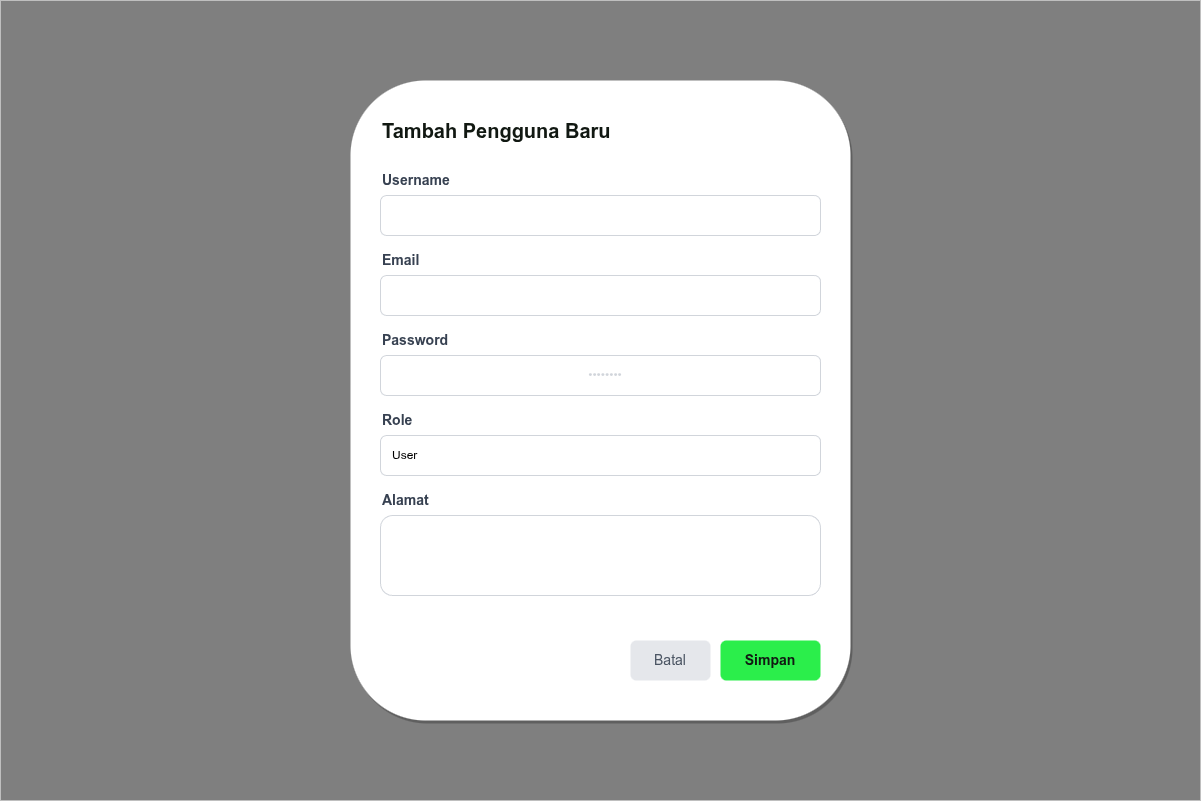

The diagram above was exported from draw.io. Its source (the exported page's mxGraphModel, read from the mxfile embedded in the PNG):
<mxGraphModel dx="792" dy="797" grid="1" gridSize="10" guides="1" tooltips="1" connect="1" arrows="1" fold="1" page="1" pageScale="1" pageWidth="1200" pageHeight="800" math="0" shadow="0">
  <root>
    <mxCell id="0" />
    <mxCell id="1" parent="0" />
    <mxCell id="overlay" value="" style="rounded=0;whiteSpace=wrap;html=1;fillColor=#000000;fillOpacity=50;strokeColor=none;" parent="1" vertex="1">
      <mxGeometry width="1200" height="800" as="geometry" />
    </mxCell>
    <mxCell id="modal" value="" style="rounded=1;whiteSpace=wrap;html=1;fillColor=#FFFFFF;strokeColor=none;shadow=1;" parent="1" vertex="1">
      <mxGeometry x="350" y="80" width="500" height="640" as="geometry" />
    </mxCell>
    <mxCell id="title" value="Tambah Pengguna Baru" style="text;html=1;strokeColor=none;fillColor=none;align=left;verticalAlign=middle;whiteSpace=wrap;rounded=0;fontColor=#111812;fontSize=20;fontStyle=1;" parent="1" vertex="1">
      <mxGeometry x="380" y="110" width="300" height="40" as="geometry" />
    </mxCell>
    <mxCell id="lbl_user" value="Username" style="text;html=1;strokeColor=none;fillColor=none;align=left;verticalAlign=middle;whiteSpace=wrap;rounded=0;fontColor=#374151;fontSize=14;fontStyle=1;" parent="1" vertex="1">
      <mxGeometry x="380" y="170" width="150" height="20" as="geometry" />
    </mxCell>
    <mxCell id="in_user" value="" style="rounded=1;whiteSpace=wrap;html=1;fillColor=#FFFFFF;strokeColor=#D1D5DB;" parent="1" vertex="1">
      <mxGeometry x="380" y="195" width="440" height="40" as="geometry" />
    </mxCell>
    <mxCell id="lbl_email" value="Email" style="text;html=1;strokeColor=none;fillColor=none;align=left;verticalAlign=middle;whiteSpace=wrap;rounded=0;fontColor=#374151;fontSize=14;fontStyle=1;" parent="1" vertex="1">
      <mxGeometry x="380" y="250" width="150" height="20" as="geometry" />
    </mxCell>
    <mxCell id="in_email" value="" style="rounded=1;whiteSpace=wrap;html=1;fillColor=#FFFFFF;strokeColor=#D1D5DB;" parent="1" vertex="1">
      <mxGeometry x="380" y="275" width="440" height="40" as="geometry" />
    </mxCell>
    <mxCell id="lbl_pass" value="Password" style="text;html=1;strokeColor=none;fillColor=none;align=left;verticalAlign=middle;whiteSpace=wrap;rounded=0;fontColor=#374151;fontSize=14;fontStyle=1;" parent="1" vertex="1">
      <mxGeometry x="380" y="330" width="150" height="20" as="geometry" />
    </mxCell>
    <mxCell id="in_pass" value="••••••••" style="rounded=1;whiteSpace=wrap;html=1;fillColor=#FFFFFF;strokeColor=#D1D5DB;fontColor=#D1D5DB;spacingLeft=10;" parent="1" vertex="1">
      <mxGeometry x="380" y="355" width="440" height="40" as="geometry" />
    </mxCell>
    <mxCell id="lbl_role" value="Role" style="text;html=1;strokeColor=none;fillColor=none;align=left;verticalAlign=middle;whiteSpace=wrap;rounded=0;fontColor=#374151;fontSize=14;fontStyle=1;" parent="1" vertex="1">
      <mxGeometry x="380" y="410" width="150" height="20" as="geometry" />
    </mxCell>
    <mxCell id="in_role" value="User" style="rounded=1;whiteSpace=wrap;html=1;fillColor=#FFFFFF;strokeColor=#D1D5DB;align=left;spacingLeft=10;" parent="1" vertex="1">
      <mxGeometry x="380" y="435" width="440" height="40" as="geometry" />
    </mxCell>
    <mxCell id="lbl_addr" value="Alamat" style="text;html=1;strokeColor=none;fillColor=none;align=left;verticalAlign=middle;whiteSpace=wrap;rounded=0;fontColor=#374151;fontSize=14;fontStyle=1;" parent="1" vertex="1">
      <mxGeometry x="380" y="490" width="150" height="20" as="geometry" />
    </mxCell>
    <mxCell id="in_addr" value="" style="rounded=1;whiteSpace=wrap;html=1;fillColor=#FFFFFF;strokeColor=#D1D5DB;" parent="1" vertex="1">
      <mxGeometry x="380" y="515" width="440" height="80" as="geometry" />
    </mxCell>
    <mxCell id="btn_cancel" value="Batal" style="rounded=1;whiteSpace=wrap;html=1;fillColor=#E5E7EB;strokeColor=none;fontColor=#4B5563;fontSize=14;" parent="1" vertex="1">
      <mxGeometry x="630" y="640" width="80" height="40" as="geometry" />
    </mxCell>
    <mxCell id="btn_save" value="Simpan" style="rounded=1;whiteSpace=wrap;html=1;fillColor=#2BEE4B;strokeColor=none;fontColor=#111812;fontStyle=1;fontSize=14;" parent="1" vertex="1">
      <mxGeometry x="720" y="640" width="100" height="40" as="geometry" />
    </mxCell>
  </root>
</mxGraphModel>